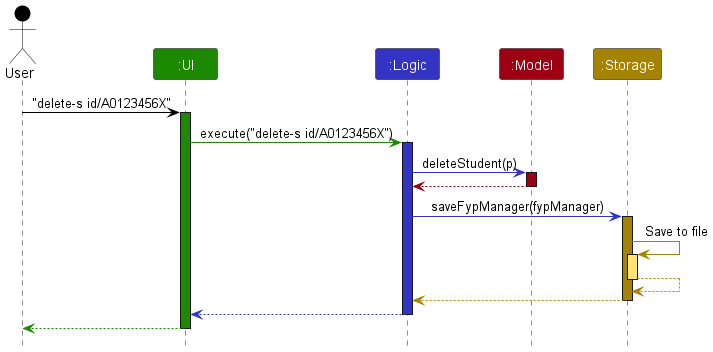

The diagram above was rendered by PlantUML. Its source (embedded in the PNG):
@startuml
!include style.puml

Actor User as user USER_COLOR
Participant ":UI" as ui UI_COLOR
Participant ":Logic" as logic LOGIC_COLOR
Participant ":Model" as model MODEL_COLOR
Participant ":Storage" as storage STORAGE_COLOR

user -[USER_COLOR]> ui : "delete-s id/A0123456X"
activate ui UI_COLOR

ui -[UI_COLOR]> logic : execute("delete-s id/A0123456X")
activate logic LOGIC_COLOR

logic -[LOGIC_COLOR]> model : deleteStudent(p)
activate model MODEL_COLOR

model -[MODEL_COLOR]-> logic
deactivate model

logic -[LOGIC_COLOR]> storage : saveFypManager(fypManager)
activate storage STORAGE_COLOR

storage -[STORAGE_COLOR]> storage : Save to file
activate storage STORAGE_COLOR_T1
storage --[STORAGE_COLOR]> storage
deactivate storage

storage --[STORAGE_COLOR]> logic
deactivate storage

logic --[LOGIC_COLOR]> ui
deactivate logic

ui--[UI_COLOR]> user
deactivate ui
@enduml